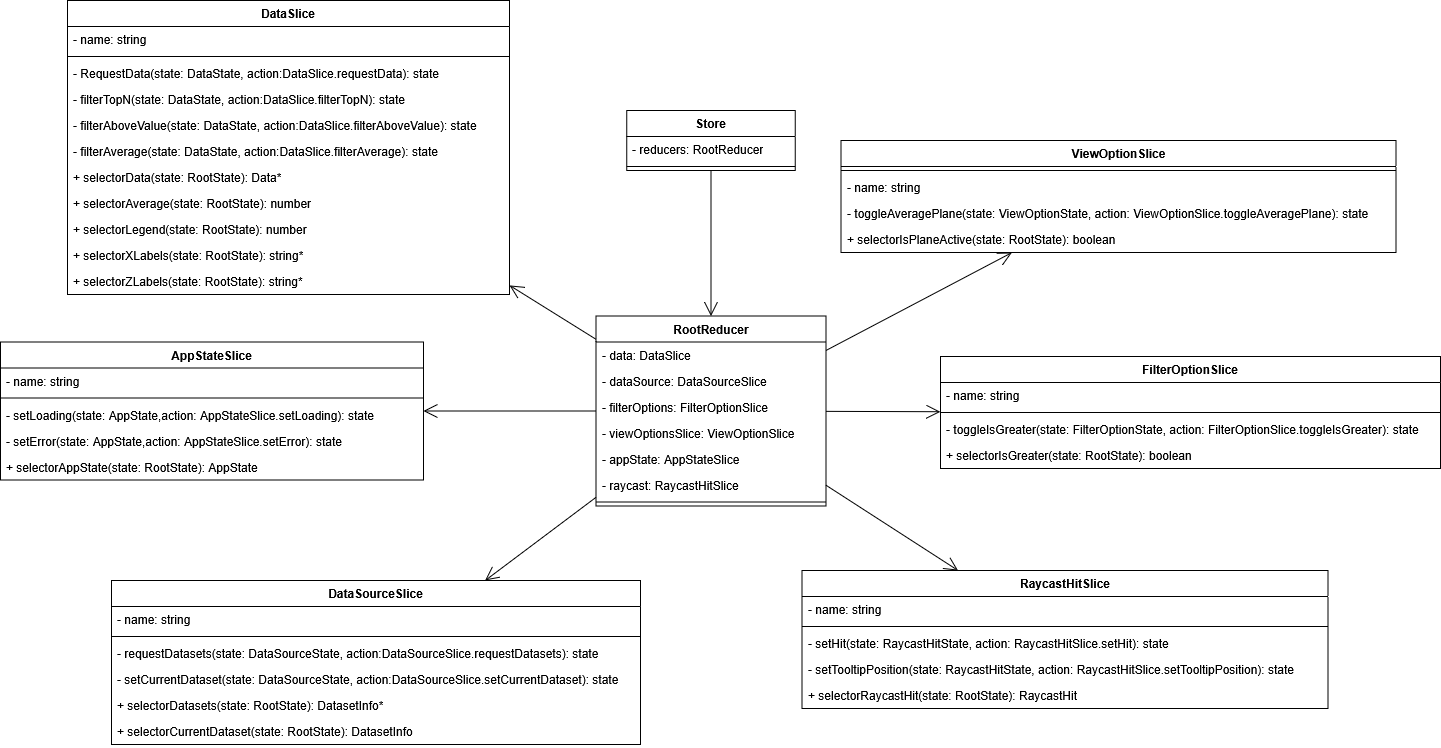

The diagram above was exported from draw.io. Its source (the exported page's mxGraphModel, read from the mxfile embedded in the PNG):
<mxGraphModel dx="2602" dy="3373" grid="1" gridSize="10" guides="1" tooltips="1" connect="1" arrows="1" fold="1" page="1" pageScale="1" pageWidth="827" pageHeight="1169" math="0" shadow="0">
  <root>
    <mxCell id="0" />
    <mxCell id="1" parent="0" />
    <mxCell id="2" value="&lt;div&gt;Store&lt;/div&gt;" style="swimlane;fontStyle=1;align=center;verticalAlign=top;childLayout=stackLayout;horizontal=1;startSize=26;horizontalStack=0;resizeParent=1;resizeParentMax=0;resizeLast=0;collapsible=1;marginBottom=0;whiteSpace=wrap;html=1;" vertex="1" parent="1">
      <mxGeometry x="1776.25" y="3150" width="168.5" height="60" as="geometry" />
    </mxCell>
    <mxCell id="3" value="&lt;div&gt;- reducers: RootReducer&lt;/div&gt;" style="text;strokeColor=none;fillColor=none;align=left;verticalAlign=top;spacingLeft=4;spacingRight=4;overflow=hidden;rotatable=0;points=[[0,0.5],[1,0.5]];portConstraint=eastwest;whiteSpace=wrap;html=1;" vertex="1" parent="2">
      <mxGeometry y="26" width="168.5" height="26" as="geometry" />
    </mxCell>
    <mxCell id="4" value="" style="line;strokeWidth=1;fillColor=none;align=left;verticalAlign=middle;spacingTop=-1;spacingLeft=3;spacingRight=3;rotatable=0;labelPosition=right;points=[];portConstraint=eastwest;strokeColor=inherit;" vertex="1" parent="2">
      <mxGeometry y="52" width="168.5" height="8" as="geometry" />
    </mxCell>
    <mxCell id="5" value="&lt;div&gt;RootReducer&lt;/div&gt;&lt;div&gt;&lt;br&gt;&lt;/div&gt;" style="swimlane;fontStyle=1;align=center;verticalAlign=top;childLayout=stackLayout;horizontal=1;startSize=26;horizontalStack=0;resizeParent=1;resizeParentMax=0;resizeLast=0;collapsible=1;marginBottom=0;whiteSpace=wrap;html=1;" vertex="1" parent="1">
      <mxGeometry x="1745.5" y="3355.5" width="230" height="190" as="geometry" />
    </mxCell>
    <mxCell id="6" value="- data: DataSlice" style="text;strokeColor=none;fillColor=none;align=left;verticalAlign=top;spacingLeft=4;spacingRight=4;overflow=hidden;rotatable=0;points=[[0,0.5],[1,0.5]];portConstraint=eastwest;whiteSpace=wrap;html=1;" vertex="1" parent="5">
      <mxGeometry y="26" width="230" height="26" as="geometry" />
    </mxCell>
    <mxCell id="7" value="- dataSource: DataSourceSlice" style="text;strokeColor=none;fillColor=none;align=left;verticalAlign=top;spacingLeft=4;spacingRight=4;overflow=hidden;rotatable=0;points=[[0,0.5],[1,0.5]];portConstraint=eastwest;whiteSpace=wrap;html=1;" vertex="1" parent="5">
      <mxGeometry y="52" width="230" height="26" as="geometry" />
    </mxCell>
    <mxCell id="8" value="- filterOptions: FilterOptionSlice" style="text;strokeColor=none;fillColor=none;align=left;verticalAlign=top;spacingLeft=4;spacingRight=4;overflow=hidden;rotatable=0;points=[[0,0.5],[1,0.5]];portConstraint=eastwest;whiteSpace=wrap;html=1;" vertex="1" parent="5">
      <mxGeometry y="78" width="230" height="26" as="geometry" />
    </mxCell>
    <mxCell id="9" value="- viewOptionsSlice: ViewOptionSlice" style="text;strokeColor=none;fillColor=none;align=left;verticalAlign=top;spacingLeft=4;spacingRight=4;overflow=hidden;rotatable=0;points=[[0,0.5],[1,0.5]];portConstraint=eastwest;whiteSpace=wrap;html=1;" vertex="1" parent="5">
      <mxGeometry y="104" width="230" height="26" as="geometry" />
    </mxCell>
    <mxCell id="10" value="- appState: AppStateSlice" style="text;strokeColor=none;fillColor=none;align=left;verticalAlign=top;spacingLeft=4;spacingRight=4;overflow=hidden;rotatable=0;points=[[0,0.5],[1,0.5]];portConstraint=eastwest;whiteSpace=wrap;html=1;" vertex="1" parent="5">
      <mxGeometry y="130" width="230" height="26" as="geometry" />
    </mxCell>
    <mxCell id="11" value="- raycast: RaycastHitSlice" style="text;strokeColor=none;fillColor=none;align=left;verticalAlign=top;spacingLeft=4;spacingRight=4;overflow=hidden;rotatable=0;points=[[0,0.5],[1,0.5]];portConstraint=eastwest;whiteSpace=wrap;html=1;" vertex="1" parent="5">
      <mxGeometry y="156" width="230" height="26" as="geometry" />
    </mxCell>
    <mxCell id="12" value="" style="line;strokeWidth=1;fillColor=none;align=left;verticalAlign=middle;spacingTop=-1;spacingLeft=3;spacingRight=3;rotatable=0;labelPosition=right;points=[];portConstraint=eastwest;strokeColor=inherit;" vertex="1" parent="5">
      <mxGeometry y="182" width="230" height="8" as="geometry" />
    </mxCell>
    <mxCell id="13" value="" style="endArrow=open;endFill=1;endSize=12;html=1;rounded=0;" edge="1" source="2" target="5" parent="1">
      <mxGeometry width="160" relative="1" as="geometry">
        <mxPoint x="1443.5" y="3258.5" as="sourcePoint" />
        <mxPoint x="1763.5" y="3418.5" as="targetPoint" />
        <Array as="points" />
      </mxGeometry>
    </mxCell>
    <mxCell id="14" value="" style="endArrow=open;endFill=1;endSize=12;html=1;rounded=0;" edge="1" source="5" target="30" parent="1">
      <mxGeometry width="160" relative="1" as="geometry">
        <mxPoint x="1687" y="2086" as="sourcePoint" />
        <mxPoint x="1569.182974559687" y="3264.000000000001" as="targetPoint" />
      </mxGeometry>
    </mxCell>
    <mxCell id="15" value="" style="endArrow=open;endFill=1;endSize=12;html=1;rounded=0;" edge="1" source="5" target="42" parent="1">
      <mxGeometry width="160" relative="1" as="geometry">
        <mxPoint x="1767" y="3366" as="sourcePoint" />
        <mxPoint x="1636" y="3479.6369230769224" as="targetPoint" />
        <Array as="points" />
      </mxGeometry>
    </mxCell>
    <mxCell id="16" value="" style="endArrow=open;endFill=1;endSize=12;html=1;rounded=0;" edge="1" source="5" target="48" parent="1">
      <mxGeometry width="160" relative="1" as="geometry">
        <mxPoint x="1756" y="3438" as="sourcePoint" />
        <mxPoint x="1876.771929824561" y="3630" as="targetPoint" />
      </mxGeometry>
    </mxCell>
    <mxCell id="17" value="" style="endArrow=open;endFill=1;endSize=12;html=1;rounded=0;" edge="1" source="5" target="55" parent="1">
      <mxGeometry width="160" relative="1" as="geometry">
        <mxPoint x="1766" y="3448" as="sourcePoint" />
        <mxPoint x="2125.834773218143" y="3600" as="targetPoint" />
      </mxGeometry>
    </mxCell>
    <mxCell id="18" value="" style="endArrow=open;endFill=1;endSize=12;html=1;rounded=0;" edge="1" source="5" target="24" parent="1">
      <mxGeometry width="160" relative="1" as="geometry">
        <mxPoint x="1776" y="3458" as="sourcePoint" />
        <mxPoint x="2147.2307692307686" y="3331" as="targetPoint" />
      </mxGeometry>
    </mxCell>
    <mxCell id="19" value="FilterOptionSlice" style="swimlane;fontStyle=1;align=center;verticalAlign=top;childLayout=stackLayout;horizontal=1;startSize=26;horizontalStack=0;resizeParent=1;resizeParentMax=0;resizeLast=0;collapsible=1;marginBottom=0;whiteSpace=wrap;html=1;" vertex="1" parent="1">
      <mxGeometry x="2090" y="3396" width="500" height="112" as="geometry" />
    </mxCell>
    <mxCell id="20" value="- name: string" style="text;strokeColor=none;fillColor=none;align=left;verticalAlign=top;spacingLeft=4;spacingRight=4;overflow=hidden;rotatable=0;points=[[0,0.5],[1,0.5]];portConstraint=eastwest;whiteSpace=wrap;html=1;" vertex="1" parent="19">
      <mxGeometry y="26" width="500" height="26" as="geometry" />
    </mxCell>
    <mxCell id="21" value="" style="line;strokeWidth=1;fillColor=none;align=left;verticalAlign=middle;spacingTop=-1;spacingLeft=3;spacingRight=3;rotatable=0;labelPosition=right;points=[];portConstraint=eastwest;strokeColor=inherit;" vertex="1" parent="19">
      <mxGeometry y="52" width="500" height="8" as="geometry" />
    </mxCell>
    <mxCell id="22" value="- toggleIsGreater(state:&amp;nbsp;FilterOptionState, action: FilterOptionSlice.toggleIsGreater): state" style="text;strokeColor=none;fillColor=none;align=left;verticalAlign=top;spacingLeft=4;spacingRight=4;overflow=hidden;rotatable=0;points=[[0,0.5],[1,0.5]];portConstraint=eastwest;whiteSpace=wrap;html=1;" vertex="1" parent="19">
      <mxGeometry y="60" width="500" height="26" as="geometry" />
    </mxCell>
    <mxCell id="23" value="+ selectorIsGreater(state: RootState): boolean" style="text;strokeColor=none;fillColor=none;align=left;verticalAlign=top;spacingLeft=4;spacingRight=4;overflow=hidden;rotatable=0;points=[[0,0.5],[1,0.5]];portConstraint=eastwest;whiteSpace=wrap;html=1;" vertex="1" parent="19">
      <mxGeometry y="86" width="500" height="26" as="geometry" />
    </mxCell>
    <mxCell id="24" value="ViewOptionSlice" style="swimlane;fontStyle=1;align=center;verticalAlign=top;childLayout=stackLayout;horizontal=1;startSize=26;horizontalStack=0;resizeParent=1;resizeParentMax=0;resizeLast=0;collapsible=1;marginBottom=0;whiteSpace=wrap;html=1;" vertex="1" parent="1">
      <mxGeometry x="1990.5" y="3180" width="555" height="112" as="geometry" />
    </mxCell>
    <mxCell id="25" value="" style="line;strokeWidth=1;fillColor=none;align=left;verticalAlign=middle;spacingTop=-1;spacingLeft=3;spacingRight=3;rotatable=0;labelPosition=right;points=[];portConstraint=eastwest;strokeColor=inherit;" vertex="1" parent="24">
      <mxGeometry y="26" width="555" height="8" as="geometry" />
    </mxCell>
    <mxCell id="26" value="- name: string" style="text;strokeColor=none;fillColor=none;align=left;verticalAlign=top;spacingLeft=4;spacingRight=4;overflow=hidden;rotatable=0;points=[[0,0.5],[1,0.5]];portConstraint=eastwest;whiteSpace=wrap;html=1;" vertex="1" parent="24">
      <mxGeometry y="34" width="555" height="26" as="geometry" />
    </mxCell>
    <mxCell id="27" value="- toggleAveragePlane(state:&amp;nbsp;ViewOptionState, action: ViewOptionSlice.toggleAveragePlane): state" style="text;strokeColor=none;fillColor=none;align=left;verticalAlign=top;spacingLeft=4;spacingRight=4;overflow=hidden;rotatable=0;points=[[0,0.5],[1,0.5]];portConstraint=eastwest;whiteSpace=wrap;html=1;" vertex="1" parent="24">
      <mxGeometry y="60" width="555" height="26" as="geometry" />
    </mxCell>
    <mxCell id="28" value="+ selectorIsPlaneActive(state: RootState): boolean" style="text;strokeColor=none;fillColor=none;align=left;verticalAlign=top;spacingLeft=4;spacingRight=4;overflow=hidden;rotatable=0;points=[[0,0.5],[1,0.5]];portConstraint=eastwest;whiteSpace=wrap;html=1;" vertex="1" parent="24">
      <mxGeometry y="86" width="555" height="26" as="geometry" />
    </mxCell>
    <mxCell id="29" value="" style="endArrow=open;endFill=1;endSize=12;html=1;rounded=0;" edge="1" source="5" target="19" parent="1">
      <mxGeometry width="160" relative="1" as="geometry">
        <mxPoint x="1986" y="3382" as="sourcePoint" />
        <mxPoint x="2500" y="3340" as="targetPoint" />
      </mxGeometry>
    </mxCell>
    <mxCell id="30" value="DataSlice" style="swimlane;fontStyle=1;align=center;verticalAlign=top;childLayout=stackLayout;horizontal=1;startSize=26;horizontalStack=0;resizeParent=1;resizeParentMax=0;resizeLast=0;collapsible=1;marginBottom=0;whiteSpace=wrap;html=1;" vertex="1" parent="1">
      <mxGeometry x="1217" y="3040" width="442" height="294" as="geometry" />
    </mxCell>
    <mxCell id="31" value="- name: string" style="text;strokeColor=none;fillColor=none;align=left;verticalAlign=top;spacingLeft=4;spacingRight=4;overflow=hidden;rotatable=0;points=[[0,0.5],[1,0.5]];portConstraint=eastwest;whiteSpace=wrap;html=1;" vertex="1" parent="30">
      <mxGeometry y="26" width="442" height="26" as="geometry" />
    </mxCell>
    <mxCell id="32" value="" style="line;strokeWidth=1;fillColor=none;align=left;verticalAlign=middle;spacingTop=-1;spacingLeft=3;spacingRight=3;rotatable=0;labelPosition=right;points=[];portConstraint=eastwest;strokeColor=inherit;" vertex="1" parent="30">
      <mxGeometry y="52" width="442" height="8" as="geometry" />
    </mxCell>
    <mxCell id="33" value="- RequestData(state:&amp;nbsp;DataState, action:DataSlice.requestData): state" style="text;strokeColor=none;fillColor=none;align=left;verticalAlign=top;spacingLeft=4;spacingRight=4;overflow=hidden;rotatable=0;points=[[0,0.5],[1,0.5]];portConstraint=eastwest;whiteSpace=wrap;html=1;" vertex="1" parent="30">
      <mxGeometry y="60" width="442" height="26" as="geometry" />
    </mxCell>
    <mxCell id="34" value="- filterTopN(state:&amp;nbsp;DataState, action:DataSlice.filterTopN): state" style="text;strokeColor=none;fillColor=none;align=left;verticalAlign=top;spacingLeft=4;spacingRight=4;overflow=hidden;rotatable=0;points=[[0,0.5],[1,0.5]];portConstraint=eastwest;whiteSpace=wrap;html=1;" vertex="1" parent="30">
      <mxGeometry y="86" width="442" height="26" as="geometry" />
    </mxCell>
    <mxCell id="35" value="- filterAboveValue(state:&amp;nbsp;DataState, action:DataSlice.filterAboveValue): state" style="text;strokeColor=none;fillColor=none;align=left;verticalAlign=top;spacingLeft=4;spacingRight=4;overflow=hidden;rotatable=0;points=[[0,0.5],[1,0.5]];portConstraint=eastwest;whiteSpace=wrap;html=1;" vertex="1" parent="30">
      <mxGeometry y="112" width="442" height="26" as="geometry" />
    </mxCell>
    <mxCell id="36" value="- filterAverage(state:&amp;nbsp;DataState, action:DataSlice.filterAverage): state" style="text;strokeColor=none;fillColor=none;align=left;verticalAlign=top;spacingLeft=4;spacingRight=4;overflow=hidden;rotatable=0;points=[[0,0.5],[1,0.5]];portConstraint=eastwest;whiteSpace=wrap;html=1;" vertex="1" parent="30">
      <mxGeometry y="138" width="442" height="26" as="geometry" />
    </mxCell>
    <mxCell id="37" value="+ selectorData(state: RootState): Data*" style="text;strokeColor=none;fillColor=none;align=left;verticalAlign=top;spacingLeft=4;spacingRight=4;overflow=hidden;rotatable=0;points=[[0,0.5],[1,0.5]];portConstraint=eastwest;whiteSpace=wrap;html=1;" vertex="1" parent="30">
      <mxGeometry y="164" width="442" height="26" as="geometry" />
    </mxCell>
    <mxCell id="38" value="+ selectorAverage(state: RootState): number" style="text;strokeColor=none;fillColor=none;align=left;verticalAlign=top;spacingLeft=4;spacingRight=4;overflow=hidden;rotatable=0;points=[[0,0.5],[1,0.5]];portConstraint=eastwest;whiteSpace=wrap;html=1;" vertex="1" parent="30">
      <mxGeometry y="190" width="442" height="26" as="geometry" />
    </mxCell>
    <mxCell id="39" value="+ selectorLegend(state: RootState): number" style="text;strokeColor=none;fillColor=none;align=left;verticalAlign=top;spacingLeft=4;spacingRight=4;overflow=hidden;rotatable=0;points=[[0,0.5],[1,0.5]];portConstraint=eastwest;whiteSpace=wrap;html=1;" vertex="1" parent="30">
      <mxGeometry y="216" width="442" height="26" as="geometry" />
    </mxCell>
    <mxCell id="40" value="+ selectorXLabels(state: RootState): string*" style="text;strokeColor=none;fillColor=none;align=left;verticalAlign=top;spacingLeft=4;spacingRight=4;overflow=hidden;rotatable=0;points=[[0,0.5],[1,0.5]];portConstraint=eastwest;whiteSpace=wrap;html=1;" vertex="1" parent="30">
      <mxGeometry y="242" width="442" height="26" as="geometry" />
    </mxCell>
    <mxCell id="41" value="+ selectorZLabels(state: RootState): string*" style="text;strokeColor=none;fillColor=none;align=left;verticalAlign=top;spacingLeft=4;spacingRight=4;overflow=hidden;rotatable=0;points=[[0,0.5],[1,0.5]];portConstraint=eastwest;whiteSpace=wrap;html=1;" vertex="1" parent="30">
      <mxGeometry y="268" width="442" height="26" as="geometry" />
    </mxCell>
    <mxCell id="42" value="AppStateSlice" style="swimlane;fontStyle=1;align=center;verticalAlign=top;childLayout=stackLayout;horizontal=1;startSize=26;horizontalStack=0;resizeParent=1;resizeParentMax=0;resizeLast=0;collapsible=1;marginBottom=0;whiteSpace=wrap;html=1;" vertex="1" parent="1">
      <mxGeometry x="1150" y="3381.5" width="423" height="138" as="geometry" />
    </mxCell>
    <mxCell id="43" value="- name: string" style="text;strokeColor=none;fillColor=none;align=left;verticalAlign=top;spacingLeft=4;spacingRight=4;overflow=hidden;rotatable=0;points=[[0,0.5],[1,0.5]];portConstraint=eastwest;whiteSpace=wrap;html=1;" vertex="1" parent="42">
      <mxGeometry y="26" width="423" height="26" as="geometry" />
    </mxCell>
    <mxCell id="44" value="" style="line;strokeWidth=1;fillColor=none;align=left;verticalAlign=middle;spacingTop=-1;spacingLeft=3;spacingRight=3;rotatable=0;labelPosition=right;points=[];portConstraint=eastwest;strokeColor=inherit;" vertex="1" parent="42">
      <mxGeometry y="52" width="423" height="8" as="geometry" />
    </mxCell>
    <mxCell id="45" value="- setLoading(state:&amp;nbsp;AppState,action: AppStateSlice.setLoading): state" style="text;strokeColor=none;fillColor=none;align=left;verticalAlign=top;spacingLeft=4;spacingRight=4;overflow=hidden;rotatable=0;points=[[0,0.5],[1,0.5]];portConstraint=eastwest;whiteSpace=wrap;html=1;" vertex="1" parent="42">
      <mxGeometry y="60" width="423" height="26" as="geometry" />
    </mxCell>
    <mxCell id="46" value="- setError(state:&amp;nbsp;AppState,action:&amp;nbsp;AppStateSlice.setError): state" style="text;strokeColor=none;fillColor=none;align=left;verticalAlign=top;spacingLeft=4;spacingRight=4;overflow=hidden;rotatable=0;points=[[0,0.5],[1,0.5]];portConstraint=eastwest;whiteSpace=wrap;html=1;" vertex="1" parent="42">
      <mxGeometry y="86" width="423" height="26" as="geometry" />
    </mxCell>
    <mxCell id="47" value="+ selectorAppState(state: RootState): AppState" style="text;strokeColor=none;fillColor=none;align=left;verticalAlign=top;spacingLeft=4;spacingRight=4;overflow=hidden;rotatable=0;points=[[0,0.5],[1,0.5]];portConstraint=eastwest;whiteSpace=wrap;html=1;" vertex="1" parent="42">
      <mxGeometry y="112" width="423" height="26" as="geometry" />
    </mxCell>
    <mxCell id="48" value="DataSourceSlice" style="swimlane;fontStyle=1;align=center;verticalAlign=top;childLayout=stackLayout;horizontal=1;startSize=26;horizontalStack=0;resizeParent=1;resizeParentMax=0;resizeLast=0;collapsible=1;marginBottom=0;whiteSpace=wrap;html=1;" vertex="1" parent="1">
      <mxGeometry x="1261" y="3620" width="529" height="164" as="geometry" />
    </mxCell>
    <mxCell id="49" value="- name: string" style="text;strokeColor=none;fillColor=none;align=left;verticalAlign=top;spacingLeft=4;spacingRight=4;overflow=hidden;rotatable=0;points=[[0,0.5],[1,0.5]];portConstraint=eastwest;whiteSpace=wrap;html=1;" vertex="1" parent="48">
      <mxGeometry y="26" width="529" height="26" as="geometry" />
    </mxCell>
    <mxCell id="50" value="" style="line;strokeWidth=1;fillColor=none;align=left;verticalAlign=middle;spacingTop=-1;spacingLeft=3;spacingRight=3;rotatable=0;labelPosition=right;points=[];portConstraint=eastwest;strokeColor=inherit;" vertex="1" parent="48">
      <mxGeometry y="52" width="529" height="8" as="geometry" />
    </mxCell>
    <mxCell id="51" value="- requestDatasets(state:&amp;nbsp;DataSourceState, action:DataSourceSlice.requestDatasets): state" style="text;strokeColor=none;fillColor=none;align=left;verticalAlign=top;spacingLeft=4;spacingRight=4;overflow=hidden;rotatable=0;points=[[0,0.5],[1,0.5]];portConstraint=eastwest;whiteSpace=wrap;html=1;" vertex="1" parent="48">
      <mxGeometry y="60" width="529" height="26" as="geometry" />
    </mxCell>
    <mxCell id="52" value="- setCurrentDataset(state:&amp;nbsp;DataSourceState, action:DataSourceSlice.setCurrentDataset): state" style="text;strokeColor=none;fillColor=none;align=left;verticalAlign=top;spacingLeft=4;spacingRight=4;overflow=hidden;rotatable=0;points=[[0,0.5],[1,0.5]];portConstraint=eastwest;whiteSpace=wrap;html=1;" vertex="1" parent="48">
      <mxGeometry y="86" width="529" height="26" as="geometry" />
    </mxCell>
    <mxCell id="53" value="+ selectorDatasets(state: RootState):&amp;nbsp;DatasetInfo*" style="text;strokeColor=none;fillColor=none;align=left;verticalAlign=top;spacingLeft=4;spacingRight=4;overflow=hidden;rotatable=0;points=[[0,0.5],[1,0.5]];portConstraint=eastwest;whiteSpace=wrap;html=1;" vertex="1" parent="48">
      <mxGeometry y="112" width="529" height="26" as="geometry" />
    </mxCell>
    <mxCell id="54" value="+ selectorCurrentDataset(state: RootState):&amp;nbsp;DatasetInfo" style="text;strokeColor=none;fillColor=none;align=left;verticalAlign=top;spacingLeft=4;spacingRight=4;overflow=hidden;rotatable=0;points=[[0,0.5],[1,0.5]];portConstraint=eastwest;whiteSpace=wrap;html=1;" vertex="1" parent="48">
      <mxGeometry y="138" width="529" height="26" as="geometry" />
    </mxCell>
    <mxCell id="55" value="RaycastHitSlice" style="swimlane;fontStyle=1;align=center;verticalAlign=top;childLayout=stackLayout;horizontal=1;startSize=26;horizontalStack=0;resizeParent=1;resizeParentMax=0;resizeLast=0;collapsible=1;marginBottom=0;whiteSpace=wrap;html=1;" vertex="1" parent="1">
      <mxGeometry x="1951.5" y="3610" width="526" height="138" as="geometry" />
    </mxCell>
    <mxCell id="56" value="- name: string" style="text;strokeColor=none;fillColor=none;align=left;verticalAlign=top;spacingLeft=4;spacingRight=4;overflow=hidden;rotatable=0;points=[[0,0.5],[1,0.5]];portConstraint=eastwest;whiteSpace=wrap;html=1;" vertex="1" parent="55">
      <mxGeometry y="26" width="526" height="26" as="geometry" />
    </mxCell>
    <mxCell id="57" value="" style="line;strokeWidth=1;fillColor=none;align=left;verticalAlign=middle;spacingTop=-1;spacingLeft=3;spacingRight=3;rotatable=0;labelPosition=right;points=[];portConstraint=eastwest;strokeColor=inherit;" vertex="1" parent="55">
      <mxGeometry y="52" width="526" height="8" as="geometry" />
    </mxCell>
    <mxCell id="58" value="- setHit(state:&amp;nbsp;RaycastHitState, action:&amp;nbsp;RaycastHitSlice.setHit): state" style="text;strokeColor=none;fillColor=none;align=left;verticalAlign=top;spacingLeft=4;spacingRight=4;overflow=hidden;rotatable=0;points=[[0,0.5],[1,0.5]];portConstraint=eastwest;whiteSpace=wrap;html=1;" vertex="1" parent="55">
      <mxGeometry y="60" width="526" height="26" as="geometry" />
    </mxCell>
    <mxCell id="59" value="- setTooltipPosition(state:&amp;nbsp;RaycastHitState, action:&amp;nbsp;RaycastHitSlice.setTooltipPosition): state" style="text;strokeColor=none;fillColor=none;align=left;verticalAlign=top;spacingLeft=4;spacingRight=4;overflow=hidden;rotatable=0;points=[[0,0.5],[1,0.5]];portConstraint=eastwest;whiteSpace=wrap;html=1;" vertex="1" parent="55">
      <mxGeometry y="86" width="526" height="26" as="geometry" />
    </mxCell>
    <mxCell id="60" value="+ selectorRaycastHit(state: RootState): RaycastHit" style="text;strokeColor=none;fillColor=none;align=left;verticalAlign=top;spacingLeft=4;spacingRight=4;overflow=hidden;rotatable=0;points=[[0,0.5],[1,0.5]];portConstraint=eastwest;whiteSpace=wrap;html=1;" vertex="1" parent="55">
      <mxGeometry y="112" width="526" height="26" as="geometry" />
    </mxCell>
  </root>
</mxGraphModel>